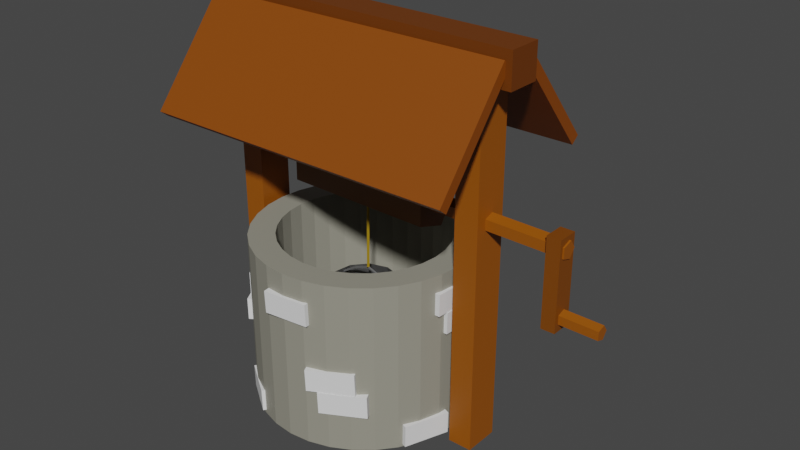 # Source: Well1.blend  (saved by Blender 3.5.10; exported with 4.5.12 LTS)
import bpy
from mathutils import Matrix  # noqa: F401  (used for matrix-valued properties, if any)

bpy.ops.wm.read_factory_settings(use_empty=True)
scene = bpy.context.scene
scene.name = 'Scene'

# ---- collections
col_collection = bpy.data.collections.new('Collection'); scene.collection.children.link(col_collection)

# ---- materials (node trees are filled in below, after node groups)
mat_x = bpy.data.materials.new('Материал')
mat_x.use_transparent_shadow = False
mat_006 = bpy.data.materials.new('Материал.006')
mat_006.use_transparent_shadow = False
mat_005 = bpy.data.materials.new('Материал.005')
mat_005.use_transparent_shadow = False
mat_008 = bpy.data.materials.new('Материал.008')
mat_008.use_transparent_shadow = False
mat_010 = bpy.data.materials.new('Материал.010')
mat_010.use_transparent_shadow = False
mat_009 = bpy.data.materials.new('Материал.009')
mat_009.use_transparent_shadow = False
mat_007 = bpy.data.materials.new('Материал.007')
mat_007.use_transparent_shadow = False
mat_013 = bpy.data.materials.new('Материал.013')
mat_013.use_transparent_shadow = False
mat_011 = bpy.data.materials.new('Материал.011')
mat_011.use_transparent_shadow = False
mat_012 = bpy.data.materials.new('Материал.012')
mat_012.use_transparent_shadow = False
mat_002 = bpy.data.materials.new('Материал.002')
mat_002.use_transparent_shadow = False
mat_001 = bpy.data.materials.new('Материал.001')
mat_001.use_transparent_shadow = False
mat_003 = bpy.data.materials.new('Материал.003')
mat_003.use_transparent_shadow = False
mat_004 = bpy.data.materials.new('Материал.004')
mat_004.use_transparent_shadow = False

# ---- material node trees
mat_x.use_nodes = True; mat_x.node_tree.nodes.clear()
_N = mat_x.node_tree.nodes; _L = mat_x.node_tree.links
n0 = _N.new('ShaderNodeBsdfPrincipled'); n0.name = 'Принципиальный BSDF'; n0.location = (10, 300)
n0.distribution = 'GGX'
n0.subsurface_method = 'RANDOM_WALK_SKIN'
n0.inputs[0].default_value = (0.3, 0.2901, 0.2355, 1.0)
n0.inputs[3].default_value = 1.45
n0.inputs[27].default_value = (0.0, 0.0, 0.0, 1.0)
n0.inputs[28].default_value = 1.0
n1 = _N.new('ShaderNodeOutputMaterial'); n1.name = 'Вывод материала'; n1.location = (300, 300)
_L.new(n0.outputs[0], n1.inputs[0])
n1.is_active_output = True
mat_006.use_nodes = True; mat_006.node_tree.nodes.clear()
_N = mat_006.node_tree.nodes; _L = mat_006.node_tree.links
n0 = _N.new('ShaderNodeBsdfPrincipled'); n0.name = 'Принципиальный BSDF'; n0.location = (10, 300)
n0.distribution = 'GGX'
n0.subsurface_method = 'RANDOM_WALK_SKIN'
n0.inputs[0].default_value = (0.3095, 0.08228, 0.0, 1.0)
n0.inputs[3].default_value = 1.45
n0.inputs[27].default_value = (0.0, 0.0, 0.0, 1.0)
n0.inputs[28].default_value = 1.0
n1 = _N.new('ShaderNodeOutputMaterial'); n1.name = 'Вывод материала'; n1.location = (300, 300)
_L.new(n0.outputs[0], n1.inputs[0])
n1.is_active_output = True
mat_005.use_nodes = True; mat_005.node_tree.nodes.clear()
_N = mat_005.node_tree.nodes; _L = mat_005.node_tree.links
n0 = _N.new('ShaderNodeBsdfPrincipled'); n0.name = 'Принципиальный BSDF'; n0.location = (10, 300)
n0.distribution = 'GGX'
n0.subsurface_method = 'RANDOM_WALK_SKIN'
n0.inputs[0].default_value = (0.3095, 0.08228, 0.0, 1.0)
n0.inputs[3].default_value = 1.45
n0.inputs[27].default_value = (0.0, 0.0, 0.0, 1.0)
n0.inputs[28].default_value = 1.0
n1 = _N.new('ShaderNodeOutputMaterial'); n1.name = 'Вывод материала'; n1.location = (300, 300)
_L.new(n0.outputs[0], n1.inputs[0])
n1.is_active_output = True
mat_008.use_nodes = True; mat_008.node_tree.nodes.clear()
_N = mat_008.node_tree.nodes; _L = mat_008.node_tree.links
n0 = _N.new('ShaderNodeOutputMaterial'); n0.name = 'Вывод материала'; n0.location = (300, 300)
n1 = _N.new('ShaderNodeBsdfPrincipled'); n1.name = 'Принципиальный BSDF'; n1.location = (10, 300)
n1.distribution = 'GGX'
n1.subsurface_method = 'RANDOM_WALK_SKIN'
n1.inputs[0].default_value = (0.3095, 0.08228, 0.0, 1.0)
n1.inputs[3].default_value = 1.45
n1.inputs[27].default_value = (0.0, 0.0, 0.0, 1.0)
n1.inputs[28].default_value = 1.0
_L.new(n1.outputs[0], n0.inputs[0])
n0.is_active_output = True
mat_010.use_nodes = True; mat_010.node_tree.nodes.clear()
_N = mat_010.node_tree.nodes; _L = mat_010.node_tree.links
n0 = _N.new('ShaderNodeBsdfPrincipled'); n0.name = 'Принципиальный BSDF'; n0.location = (10, 300)
n0.distribution = 'GGX'
n0.subsurface_method = 'RANDOM_WALK_SKIN'
n0.inputs[0].default_value = (0.3095, 0.08228, 0.0, 1.0)
n0.inputs[3].default_value = 1.45
n0.inputs[27].default_value = (0.0, 0.0, 0.0, 1.0)
n0.inputs[28].default_value = 1.0
n1 = _N.new('ShaderNodeOutputMaterial'); n1.name = 'Вывод материала'; n1.location = (300, 300)
_L.new(n0.outputs[0], n1.inputs[0])
n1.is_active_output = True
mat_009.use_nodes = True; mat_009.node_tree.nodes.clear()
_N = mat_009.node_tree.nodes; _L = mat_009.node_tree.links
n0 = _N.new('ShaderNodeOutputMaterial'); n0.name = 'Вывод материала'; n0.location = (300, 300)
n1 = _N.new('ShaderNodeBsdfPrincipled'); n1.name = 'Принципиальный BSDF'; n1.location = (10, 300)
n1.distribution = 'GGX'
n1.subsurface_method = 'RANDOM_WALK_SKIN'
n1.inputs[0].default_value = (0.2009, 0.05516, 0.0, 1.0)
n1.inputs[3].default_value = 1.45
n1.inputs[27].default_value = (0.0, 0.0, 0.0, 1.0)
n1.inputs[28].default_value = 1.0
_L.new(n1.outputs[0], n0.inputs[0])
n0.is_active_output = True
mat_007.use_nodes = True; mat_007.node_tree.nodes.clear()
_N = mat_007.node_tree.nodes; _L = mat_007.node_tree.links
n0 = _N.new('ShaderNodeOutputMaterial'); n0.name = 'Вывод материала'; n0.location = (300, 300)
n1 = _N.new('ShaderNodeBsdfPrincipled'); n1.name = 'Принципиальный BSDF'; n1.location = (10, 300)
n1.distribution = 'GGX'
n1.subsurface_method = 'RANDOM_WALK_SKIN'
n1.inputs[0].default_value = (0.1598, 0.0522, 0.0, 1.0)
n1.inputs[3].default_value = 1.45
n1.inputs[27].default_value = (0.0, 0.0, 0.0, 1.0)
n1.inputs[28].default_value = 1.0
_L.new(n1.outputs[0], n0.inputs[0])
n0.is_active_output = True
mat_013.use_nodes = True; mat_013.node_tree.nodes.clear()
_N = mat_013.node_tree.nodes; _L = mat_013.node_tree.links
n0 = _N.new('ShaderNodeOutputMaterial'); n0.name = 'Вывод материала'; n0.location = (300, 300)
n1 = _N.new('ShaderNodeBsdfPrincipled'); n1.name = 'Принципиальный BSDF'; n1.location = (10, 300)
n1.distribution = 'GGX'
n1.subsurface_method = 'RANDOM_WALK_SKIN'
n1.inputs[0].default_value = (0.2384, 0.05613, 0.0, 1.0)
n1.inputs[3].default_value = 1.45
n1.inputs[27].default_value = (0.0, 0.0, 0.0, 1.0)
n1.inputs[28].default_value = 1.0
_L.new(n1.outputs[0], n0.inputs[0])
n0.is_active_output = True
mat_011.use_nodes = True; mat_011.node_tree.nodes.clear()
_N = mat_011.node_tree.nodes; _L = mat_011.node_tree.links
n0 = _N.new('ShaderNodeBsdfPrincipled'); n0.name = 'Принципиальный BSDF'; n0.location = (10, 300)
n0.distribution = 'GGX'
n0.subsurface_method = 'RANDOM_WALK_SKIN'
n0.inputs[0].default_value = (0.2384, 0.05613, 0.0, 1.0)
n0.inputs[3].default_value = 1.45
n0.inputs[27].default_value = (0.0, 0.0, 0.0, 1.0)
n0.inputs[28].default_value = 1.0
n1 = _N.new('ShaderNodeOutputMaterial'); n1.name = 'Вывод материала'; n1.location = (300, 300)
_L.new(n0.outputs[0], n1.inputs[0])
n1.is_active_output = True
mat_012.use_nodes = True; mat_012.node_tree.nodes.clear()
_N = mat_012.node_tree.nodes; _L = mat_012.node_tree.links
n0 = _N.new('ShaderNodeBsdfPrincipled'); n0.name = 'Принципиальный BSDF'; n0.location = (10, 300)
n0.distribution = 'GGX'
n0.subsurface_method = 'RANDOM_WALK_SKIN'
n0.inputs[0].default_value = (0.1514, 0.03721, 0.0, 1.0)
n0.inputs[3].default_value = 1.45
n0.inputs[27].default_value = (0.0, 0.0, 0.0, 1.0)
n0.inputs[28].default_value = 1.0
n1 = _N.new('ShaderNodeOutputMaterial'); n1.name = 'Вывод материала'; n1.location = (300, 300)
_L.new(n0.outputs[0], n1.inputs[0])
n1.is_active_output = True
mat_002.use_nodes = True; mat_002.node_tree.nodes.clear()
_N = mat_002.node_tree.nodes; _L = mat_002.node_tree.links
n0 = _N.new('ShaderNodeBsdfPrincipled'); n0.name = 'Принципиальный BSDF'; n0.location = (10, 300)
n0.distribution = 'GGX'
n0.subsurface_method = 'RANDOM_WALK_SKIN'
n0.inputs[0].default_value = (0.3482, 0.3482, 0.3482, 1.0)
n0.inputs[1].default_value = 0.8473
n0.inputs[3].default_value = 1.45
n0.inputs[13].default_value = 0.5255
n0.inputs[27].default_value = (0.0, 0.0, 0.0, 1.0)
n0.inputs[28].default_value = 1.0
n1 = _N.new('ShaderNodeOutputMaterial'); n1.name = 'Вывод материала'; n1.location = (300, 300)
_L.new(n0.outputs[0], n1.inputs[0])
n1.is_active_output = True
mat_001.use_nodes = True; mat_001.node_tree.nodes.clear()
_N = mat_001.node_tree.nodes; _L = mat_001.node_tree.links
n0 = _N.new('ShaderNodeOutputMaterial'); n0.name = 'Вывод материала'; n0.location = (300, 300)
n1 = _N.new('ShaderNodeBsdfPrincipled'); n1.name = 'Принципиальный BSDF'; n1.location = (10, 300)
n1.distribution = 'GGX'
n1.subsurface_method = 'RANDOM_WALK_SKIN'
n1.inputs[0].default_value = (0.02637, 0.03894, 0.8, 1.0)
n1.inputs[2].default_value = 0.12
n1.inputs[3].default_value = 1.45
n1.inputs[13].default_value = 1.0
n1.inputs[27].default_value = (0.0, 0.0, 0.0, 1.0)
n1.inputs[28].default_value = 1.0
_L.new(n1.outputs[0], n0.inputs[0])
n0.is_active_output = True
mat_003.use_nodes = True; mat_003.node_tree.nodes.clear()
_N = mat_003.node_tree.nodes; _L = mat_003.node_tree.links
n0 = _N.new('ShaderNodeBsdfPrincipled'); n0.name = 'Принципиальный BSDF'; n0.location = (10, 300)
n0.distribution = 'GGX'
n0.subsurface_method = 'RANDOM_WALK_SKIN'
n0.inputs[0].default_value = (0.1187, 0.1187, 0.1187, 1.0)
n0.inputs[3].default_value = 1.45
n0.inputs[27].default_value = (0.0, 0.0, 0.0, 1.0)
n0.inputs[28].default_value = 1.0
n1 = _N.new('ShaderNodeOutputMaterial'); n1.name = 'Вывод материала'; n1.location = (300, 300)
_L.new(n0.outputs[0], n1.inputs[0])
n1.is_active_output = True
mat_004.use_nodes = True; mat_004.node_tree.nodes.clear()
_N = mat_004.node_tree.nodes; _L = mat_004.node_tree.links
n0 = _N.new('ShaderNodeBsdfPrincipled'); n0.name = 'Принципиальный BSDF'; n0.location = (10, 300)
n0.distribution = 'GGX'
n0.subsurface_method = 'RANDOM_WALK_SKIN'
n0.inputs[0].default_value = (0.3898, 0.2383, 0.0, 1.0)
n0.inputs[2].default_value = 1.0
n0.inputs[3].default_value = 1.45
n0.inputs[27].default_value = (0.0, 0.0, 0.0, 1.0)
n0.inputs[28].default_value = 1.0
n1 = _N.new('ShaderNodeOutputMaterial'); n1.name = 'Вывод материала'; n1.location = (300, 300)
_L.new(n0.outputs[0], n1.inputs[0])
n1.is_active_output = True

# ---- world
world_world = bpy.data.worlds.new('World'); scene.world = world_world
world_world.use_nodes = True; world_world.node_tree.nodes.clear()
_N = world_world.node_tree.nodes; _L = world_world.node_tree.links
n0 = _N.new('ShaderNodeOutputWorld'); n0.name = 'World Output'; n0.location = (300, 300)
n1 = _N.new('ShaderNodeBackground'); n1.name = 'Background'; n1.location = (10, 300)
n1.inputs[0].default_value = (0.05088, 0.05088, 0.05088, 1.0)
_L.new(n1.outputs[0], n0.inputs[0])
n0.is_active_output = True
world_world.color = (0.05088, 0.05088, 0.05088)
world_world.use_sun_shadow = False
world_world.sun_shadow_jitter_overblur = 0.0

# ---- meshes
me_029 = bpy.data.meshes.new('Куб.029')
me_029.from_pydata([(-1.0, -1.0, -1.0), (-1.0, -1.0, 1.0), (-1.0, 1.0, -1.0), (-1.0, 1.0, 1.0), (1.0, -1.0, -1.0), (1.0, -1.0, 1.0), (1.0, 1.0, -1.0), (1.0, 1.0, 1.0)], [], [(0, 1, 3, 2), (2, 3, 7, 6), (6, 7, 5, 4), (4, 5, 1, 0), (2, 6, 4, 0), (7, 3, 1, 5)])
_uv = me_029.uv_layers.new(name='UVКарта')
_uv.uv.foreach_set('vector', [0.375, 0.0, 0.625, 0.0, 0.625, 0.25, 0.375, 0.25, 0.375, 0.25, 0.625, 0.25, 0.625, 0.5, 0.375, 0.5, 0.375, 0.5, 0.625, 0.5, 0.625, 0.75, 0.375, 0.75, 0.375, 0.75, 0.625, 0.75, 0.625, 1.0, 0.375, 1.0, 0.125, 0.5, 0.375, 0.5, 0.375, 0.75, 0.125, 0.75, 0.625, 0.5, 0.875, 0.5, 0.875, 0.75, 0.625, 0.75])
me_029.update()
me_031 = bpy.data.meshes.new('Куб.031')
me_031.from_pydata([(-1.0, -1.0, -1.0), (-1.0, -1.0, 1.0), (-1.0, 1.0, -1.0), (-1.0, 1.0, 1.0), (1.0, -1.0, -1.0), (1.0, -1.0, 1.0), (1.0, 1.0, -1.0), (1.0, 1.0, 1.0)], [], [(0, 1, 3, 2), (2, 3, 7, 6), (6, 7, 5, 4), (4, 5, 1, 0), (2, 6, 4, 0), (7, 3, 1, 5)])
_uv = me_031.uv_layers.new(name='UVКарта')
_uv.uv.foreach_set('vector', [0.375, 0.0, 0.625, 0.0, 0.625, 0.25, 0.375, 0.25, 0.375, 0.25, 0.625, 0.25, 0.625, 0.5, 0.375, 0.5, 0.375, 0.5, 0.625, 0.5, 0.625, 0.75, 0.375, 0.75, 0.375, 0.75, 0.625, 0.75, 0.625, 1.0, 0.375, 1.0, 0.125, 0.5, 0.375, 0.5, 0.375, 0.75, 0.125, 0.75, 0.625, 0.5, 0.875, 0.5, 0.875, 0.75, 0.625, 0.75])
me_031.update()
me_039 = bpy.data.meshes.new('Куб.039')
me_039.from_pydata([(-1.0, -1.0, -1.0), (-1.0, -1.0, 1.0), (-1.0, 1.0, -1.0), (-1.0, 1.0, 1.0), (1.0, -1.0, -1.0), (1.0, -1.0, 1.0), (1.0, 1.0, -1.0), (1.0, 1.0, 1.0)], [], [(0, 1, 3, 2), (2, 3, 7, 6), (6, 7, 5, 4), (4, 5, 1, 0), (2, 6, 4, 0), (7, 3, 1, 5)])
_uv = me_039.uv_layers.new(name='UVКарта')
_uv.uv.foreach_set('vector', [0.375, 0.0, 0.625, 0.0, 0.625, 0.25, 0.375, 0.25, 0.375, 0.25, 0.625, 0.25, 0.625, 0.5, 0.375, 0.5, 0.375, 0.5, 0.625, 0.5, 0.625, 0.75, 0.375, 0.75, 0.375, 0.75, 0.625, 0.75, 0.625, 1.0, 0.375, 1.0, 0.125, 0.5, 0.375, 0.5, 0.375, 0.75, 0.125, 0.75, 0.625, 0.5, 0.875, 0.5, 0.875, 0.75, 0.625, 0.75])
me_039.update()
me_040 = bpy.data.meshes.new('Куб.040')
me_040.from_pydata([(-1.0, -1.0, -1.0), (-1.0, -1.0, 1.0), (-1.0, 1.0, -1.0), (-1.0, 1.0, 1.0), (1.0, -1.0, -1.0), (1.0, -1.0, 1.0), (1.0, 1.0, -1.0), (1.0, 1.0, 1.0)], [], [(0, 1, 3, 2), (2, 3, 7, 6), (6, 7, 5, 4), (4, 5, 1, 0), (2, 6, 4, 0), (7, 3, 1, 5)])
_uv = me_040.uv_layers.new(name='UVКарта')
_uv.uv.foreach_set('vector', [0.375, 0.0, 0.625, 0.0, 0.625, 0.25, 0.375, 0.25, 0.375, 0.25, 0.625, 0.25, 0.625, 0.5, 0.375, 0.5, 0.375, 0.5, 0.625, 0.5, 0.625, 0.75, 0.375, 0.75, 0.375, 0.75, 0.625, 0.75, 0.625, 1.0, 0.375, 1.0, 0.125, 0.5, 0.375, 0.5, 0.375, 0.75, 0.125, 0.75, 0.625, 0.5, 0.875, 0.5, 0.875, 0.75, 0.625, 0.75])
me_040.update()
me_041 = bpy.data.meshes.new('Куб.041')
me_041.from_pydata([(-1.0, -1.0, -1.0), (-1.0, -1.0, 1.0), (-1.0, 1.0, -1.0), (-1.0, 1.0, 1.0), (1.0, -1.0, -1.0), (1.0, -1.0, 1.0), (1.0, 1.0, -1.0), (1.0, 1.0, 1.0)], [], [(0, 1, 3, 2), (2, 3, 7, 6), (6, 7, 5, 4), (4, 5, 1, 0), (2, 6, 4, 0), (7, 3, 1, 5)])
_uv = me_041.uv_layers.new(name='UVКарта')
_uv.uv.foreach_set('vector', [0.375, 0.0, 0.625, 0.0, 0.625, 0.25, 0.375, 0.25, 0.375, 0.25, 0.625, 0.25, 0.625, 0.5, 0.375, 0.5, 0.375, 0.5, 0.625, 0.5, 0.625, 0.75, 0.375, 0.75, 0.375, 0.75, 0.625, 0.75, 0.625, 1.0, 0.375, 1.0, 0.125, 0.5, 0.375, 0.5, 0.375, 0.75, 0.125, 0.75, 0.625, 0.5, 0.875, 0.5, 0.875, 0.75, 0.625, 0.75])
me_041.update()
me_042 = bpy.data.meshes.new('Куб.042')
me_042.from_pydata([(-1.0, -1.0, -1.0), (-1.0, -1.0, 1.0), (-1.0, 1.0, -1.0), (-1.0, 1.0, 1.0), (1.0, -1.0, -1.0), (1.0, -1.0, 1.0), (1.0, 1.0, -1.0), (1.0, 1.0, 1.0)], [], [(0, 1, 3, 2), (2, 3, 7, 6), (6, 7, 5, 4), (4, 5, 1, 0), (2, 6, 4, 0), (7, 3, 1, 5)])
_uv = me_042.uv_layers.new(name='UVКарта')
_uv.uv.foreach_set('vector', [0.375, 0.0, 0.625, 0.0, 0.625, 0.25, 0.375, 0.25, 0.375, 0.25, 0.625, 0.25, 0.625, 0.5, 0.375, 0.5, 0.375, 0.5, 0.625, 0.5, 0.625, 0.75, 0.375, 0.75, 0.375, 0.75, 0.625, 0.75, 0.625, 1.0, 0.375, 1.0, 0.125, 0.5, 0.375, 0.5, 0.375, 0.75, 0.125, 0.75, 0.625, 0.5, 0.875, 0.5, 0.875, 0.75, 0.625, 0.75])
me_042.update()
me_043 = bpy.data.meshes.new('Куб.043')
me_043.from_pydata([(-1.0, -1.0, -1.0), (-1.0, -1.0, 1.0), (-1.0, 1.0, -1.0), (-1.0, 1.0, 1.0), (1.0, -1.0, -1.0), (1.0, -1.0, 1.0), (1.0, 1.0, -1.0), (1.0, 1.0, 1.0)], [], [(0, 1, 3, 2), (2, 3, 7, 6), (6, 7, 5, 4), (4, 5, 1, 0), (2, 6, 4, 0), (7, 3, 1, 5)])
_uv = me_043.uv_layers.new(name='UVКарта')
_uv.uv.foreach_set('vector', [0.375, 0.0, 0.625, 0.0, 0.625, 0.25, 0.375, 0.25, 0.375, 0.25, 0.625, 0.25, 0.625, 0.5, 0.375, 0.5, 0.375, 0.5, 0.625, 0.5, 0.625, 0.75, 0.375, 0.75, 0.375, 0.75, 0.625, 0.75, 0.625, 1.0, 0.375, 1.0, 0.125, 0.5, 0.375, 0.5, 0.375, 0.75, 0.125, 0.75, 0.625, 0.5, 0.875, 0.5, 0.875, 0.75, 0.625, 0.75])
me_043.update()
me_044 = bpy.data.meshes.new('Куб.044')
me_044.from_pydata([(-1.0, -1.0, -1.0), (-1.0, -1.0, 1.0), (-1.0, 1.0, -1.0), (-1.0, 1.0, 1.0), (1.0, -1.0, -1.0), (1.0, -1.0, 1.0), (1.0, 1.0, -1.0), (1.0, 1.0, 1.0)], [], [(0, 1, 3, 2), (2, 3, 7, 6), (6, 7, 5, 4), (4, 5, 1, 0), (2, 6, 4, 0), (7, 3, 1, 5)])
_uv = me_044.uv_layers.new(name='UVКарта')
_uv.uv.foreach_set('vector', [0.375, 0.0, 0.625, 0.0, 0.625, 0.25, 0.375, 0.25, 0.375, 0.25, 0.625, 0.25, 0.625, 0.5, 0.375, 0.5, 0.375, 0.5, 0.625, 0.5, 0.625, 0.75, 0.375, 0.75, 0.375, 0.75, 0.625, 0.75, 0.625, 1.0, 0.375, 1.0, 0.125, 0.5, 0.375, 0.5, 0.375, 0.75, 0.125, 0.75, 0.625, 0.5, 0.875, 0.5, 0.875, 0.75, 0.625, 0.75])
me_044.update()
me_045 = bpy.data.meshes.new('Куб.045')
me_045.from_pydata([(-1.0, -1.0, -1.0), (-1.0, -1.0, 1.0), (-1.0, 1.0, -1.0), (-1.0, 1.0, 1.0), (1.0, -1.0, -1.0), (1.0, -1.0, 1.0), (1.0, 1.0, -1.0), (1.0, 1.0, 1.0)], [], [(0, 1, 3, 2), (2, 3, 7, 6), (6, 7, 5, 4), (4, 5, 1, 0), (2, 6, 4, 0), (7, 3, 1, 5)])
_uv = me_045.uv_layers.new(name='UVКарта')
_uv.uv.foreach_set('vector', [0.375, 0.0, 0.625, 0.0, 0.625, 0.25, 0.375, 0.25, 0.375, 0.25, 0.625, 0.25, 0.625, 0.5, 0.375, 0.5, 0.375, 0.5, 0.625, 0.5, 0.625, 0.75, 0.375, 0.75, 0.375, 0.75, 0.625, 0.75, 0.625, 1.0, 0.375, 1.0, 0.125, 0.5, 0.375, 0.5, 0.375, 0.75, 0.125, 0.75, 0.625, 0.5, 0.875, 0.5, 0.875, 0.75, 0.625, 0.75])
me_045.update()
me_046 = bpy.data.meshes.new('Куб.046')
me_046.from_pydata([(-1.0, -1.0, -1.0), (-1.0, -1.0, 1.0), (-1.0, 1.0, -1.0), (-1.0, 1.0, 1.0), (1.0, -1.0, -1.0), (1.0, -1.0, 1.0), (1.0, 1.0, -1.0), (1.0, 1.0, 1.0)], [], [(0, 1, 3, 2), (2, 3, 7, 6), (6, 7, 5, 4), (4, 5, 1, 0), (2, 6, 4, 0), (7, 3, 1, 5)])
_uv = me_046.uv_layers.new(name='UVКарта')
_uv.uv.foreach_set('vector', [0.375, 0.0, 0.625, 0.0, 0.625, 0.25, 0.375, 0.25, 0.375, 0.25, 0.625, 0.25, 0.625, 0.5, 0.375, 0.5, 0.375, 0.5, 0.625, 0.5, 0.625, 0.75, 0.375, 0.75, 0.375, 0.75, 0.625, 0.75, 0.625, 1.0, 0.375, 1.0, 0.125, 0.5, 0.375, 0.5, 0.375, 0.75, 0.125, 0.75, 0.625, 0.5, 0.875, 0.5, 0.875, 0.75, 0.625, 0.75])
me_046.update()
me_047 = bpy.data.meshes.new('Куб.047')
me_047.from_pydata([(-1.0, -1.0, -1.0), (-1.0, -1.0, 1.0), (-1.0, 1.0, -1.0), (-1.0, 1.0, 1.0), (1.0, -1.0, -1.0), (1.0, -1.0, 1.0), (1.0, 1.0, -1.0), (1.0, 1.0, 1.0)], [], [(0, 1, 3, 2), (2, 3, 7, 6), (6, 7, 5, 4), (4, 5, 1, 0), (2, 6, 4, 0), (7, 3, 1, 5)])
_uv = me_047.uv_layers.new(name='UVКарта')
_uv.uv.foreach_set('vector', [0.375, 0.0, 0.625, 0.0, 0.625, 0.25, 0.375, 0.25, 0.375, 0.25, 0.625, 0.25, 0.625, 0.5, 0.375, 0.5, 0.375, 0.5, 0.625, 0.5, 0.625, 0.75, 0.375, 0.75, 0.375, 0.75, 0.625, 0.75, 0.625, 1.0, 0.375, 1.0, 0.125, 0.5, 0.375, 0.5, 0.375, 0.75, 0.125, 0.75, 0.625, 0.5, 0.875, 0.5, 0.875, 0.75, 0.625, 0.75])
me_047.update()
me_048 = bpy.data.meshes.new('Куб.048')
me_048.from_pydata([(-1.0, -1.0, -1.0), (-1.0, -1.0, 1.0), (-1.0, 1.0, -1.0), (-1.0, 1.0, 1.0), (1.0, -1.0, -1.0), (1.0, -1.0, 1.0), (1.0, 1.0, -1.0), (1.0, 1.0, 1.0)], [], [(0, 1, 3, 2), (2, 3, 7, 6), (6, 7, 5, 4), (4, 5, 1, 0), (2, 6, 4, 0), (7, 3, 1, 5)])
_uv = me_048.uv_layers.new(name='UVКарта')
_uv.uv.foreach_set('vector', [0.375, 0.0, 0.625, 0.0, 0.625, 0.25, 0.375, 0.25, 0.375, 0.25, 0.625, 0.25, 0.625, 0.5, 0.375, 0.5, 0.375, 0.5, 0.625, 0.5, 0.625, 0.75, 0.375, 0.75, 0.375, 0.75, 0.625, 0.75, 0.625, 1.0, 0.375, 1.0, 0.125, 0.5, 0.375, 0.5, 0.375, 0.75, 0.125, 0.75, 0.625, 0.5, 0.875, 0.5, 0.875, 0.75, 0.625, 0.75])
me_048.update()
me_049 = bpy.data.meshes.new('Куб.049')
me_049.from_pydata([(-1.0, -1.0, -1.0), (-1.0, -1.0, 1.0), (-1.0, 1.0, -1.0), (-1.0, 1.0, 1.0), (1.0, -1.0, -1.0), (1.0, -1.0, 1.0), (1.0, 1.0, -1.0), (1.0, 1.0, 1.0)], [], [(0, 1, 3, 2), (2, 3, 7, 6), (6, 7, 5, 4), (4, 5, 1, 0), (2, 6, 4, 0), (7, 3, 1, 5)])
_uv = me_049.uv_layers.new(name='UVКарта')
_uv.uv.foreach_set('vector', [0.375, 0.0, 0.625, 0.0, 0.625, 0.25, 0.375, 0.25, 0.375, 0.25, 0.625, 0.25, 0.625, 0.5, 0.375, 0.5, 0.375, 0.5, 0.625, 0.5, 0.625, 0.75, 0.375, 0.75, 0.375, 0.75, 0.625, 0.75, 0.625, 1.0, 0.375, 1.0, 0.125, 0.5, 0.375, 0.5, 0.375, 0.75, 0.125, 0.75, 0.625, 0.5, 0.875, 0.5, 0.875, 0.75, 0.625, 0.75])
me_049.update()
me_050 = bpy.data.meshes.new('Куб.050')
me_050.from_pydata([(-1.0, -1.0, -1.0), (-1.0, -1.0, 1.0), (-1.0, 1.0, -1.0), (-1.0, 1.0, 1.0), (1.0, -1.0, -1.0), (1.0, -1.0, 1.0), (1.0, 1.0, -1.0), (1.0, 1.0, 1.0)], [], [(0, 1, 3, 2), (2, 3, 7, 6), (6, 7, 5, 4), (4, 5, 1, 0), (2, 6, 4, 0), (7, 3, 1, 5)])
_uv = me_050.uv_layers.new(name='UVКарта')
_uv.uv.foreach_set('vector', [0.375, 0.0, 0.625, 0.0, 0.625, 0.25, 0.375, 0.25, 0.375, 0.25, 0.625, 0.25, 0.625, 0.5, 0.375, 0.5, 0.375, 0.5, 0.625, 0.5, 0.625, 0.75, 0.375, 0.75, 0.375, 0.75, 0.625, 0.75, 0.625, 1.0, 0.375, 1.0, 0.125, 0.5, 0.375, 0.5, 0.375, 0.75, 0.125, 0.75, 0.625, 0.5, 0.875, 0.5, 0.875, 0.75, 0.625, 0.75])
me_050.update()
me_051 = bpy.data.meshes.new('Куб.051')
me_051.from_pydata([(-1.0, -1.0, -1.0), (-1.0, -1.0, 1.0), (-1.0, 1.0, -1.0), (-1.0, 1.0, 1.0), (1.0, -1.0, -1.0), (1.0, -1.0, 1.0), (1.0, 1.0, -1.0), (1.0, 1.0, 1.0)], [], [(0, 1, 3, 2), (2, 3, 7, 6), (6, 7, 5, 4), (4, 5, 1, 0), (2, 6, 4, 0), (7, 3, 1, 5)])
_uv = me_051.uv_layers.new(name='UVКарта')
_uv.uv.foreach_set('vector', [0.375, 0.0, 0.625, 0.0, 0.625, 0.25, 0.375, 0.25, 0.375, 0.25, 0.625, 0.25, 0.625, 0.5, 0.375, 0.5, 0.375, 0.5, 0.625, 0.5, 0.625, 0.75, 0.375, 0.75, 0.375, 0.75, 0.625, 0.75, 0.625, 1.0, 0.375, 1.0, 0.125, 0.5, 0.375, 0.5, 0.375, 0.75, 0.125, 0.75, 0.625, 0.5, 0.875, 0.5, 0.875, 0.75, 0.625, 0.75])
me_051.update()
me_052 = bpy.data.meshes.new('Куб.052')
me_052.from_pydata([(-1.0, -1.0, -1.0), (-1.0, -1.0, 1.0), (-1.0, 1.0, -1.0), (-1.0, 1.0, 1.0), (1.0, -1.0, -1.0), (1.0, -1.0, 1.0), (1.0, 1.0, -1.0), (1.0, 1.0, 1.0)], [], [(0, 1, 3, 2), (2, 3, 7, 6), (6, 7, 5, 4), (4, 5, 1, 0), (2, 6, 4, 0), (7, 3, 1, 5)])
_uv = me_052.uv_layers.new(name='UVКарта')
_uv.uv.foreach_set('vector', [0.375, 0.0, 0.625, 0.0, 0.625, 0.25, 0.375, 0.25, 0.375, 0.25, 0.625, 0.25, 0.625, 0.5, 0.375, 0.5, 0.375, 0.5, 0.625, 0.5, 0.625, 0.75, 0.375, 0.75, 0.375, 0.75, 0.625, 0.75, 0.625, 1.0, 0.375, 1.0, 0.125, 0.5, 0.375, 0.5, 0.375, 0.75, 0.125, 0.75, 0.625, 0.5, 0.875, 0.5, 0.875, 0.75, 0.625, 0.75])
me_052.update()
me_001 = bpy.data.meshes.new('Цилиндр.001')
me_001.from_pydata([(0.0, 1.0, -1.0), (0.0, 0.7636, 1.0), (0.1951, 0.9808, -1.0), (0.149, 0.749, 1.0), (0.3827, 0.9239, -1.0), (0.2922, 0.7055, 1.0), (0.5556, 0.8315, -1.0), (0.4243, 0.6349, 1.0), (0.7071, 0.7071, -1.0), (0.54, 0.54, 1.0), (0.8315, 0.5556, -1.0), (0.6349, 0.4243, 1.0), (0.9239, 0.3827, -1.0), (0.7055, 0.2922, 1.0), (0.9808, 0.1951, -1.0), (0.749, 0.149, 1.0), (1.0, 0.0, -1.0), (0.7636, 0.0, 1.0), (0.9808, -0.1951, -1.0), (0.749, -0.149, 1.0), (0.9239, -0.3827, -1.0), (0.7055, -0.2922, 1.0), (0.8315, -0.5556, -1.0), (0.6349, -0.4243, 1.0), (0.7071, -0.7071, -1.0), (0.54, -0.54, 1.0), (0.5556, -0.8315, -1.0), (0.4243, -0.6349, 1.0), (0.3827, -0.9239, -1.0), (0.2922, -0.7055, 1.0), (0.1951, -0.9808, -1.0), (0.149, -0.749, 1.0), (0.0, -1.0, -1.0), (0.0, -0.7636, 1.0), (-0.1951, -0.9808, -1.0), (-0.149, -0.749, 1.0), (-0.3827, -0.9239, -1.0), (-0.2922, -0.7055, 1.0), (-0.5556, -0.8315, -1.0), (-0.4243, -0.6349, 1.0), (-0.7071, -0.7071, -1.0), (-0.54, -0.54, 1.0), (-0.8315, -0.5556, -1.0), (-0.6349, -0.4243, 1.0), (-0.9239, -0.3827, -1.0), (-0.7055, -0.2922, 1.0), (-0.9808, -0.1951, -1.0), (-0.749, -0.149, 1.0), (-1.0, 0.0, -1.0), (-0.7636, 0.0, 1.0), (-0.9808, 0.1951, -1.0), (-0.749, 0.149, 1.0), (-0.9239, 0.3827, -1.0), (-0.7055, 0.2922, 1.0), (-0.8315, 0.5556, -1.0), (-0.6349, 0.4243, 1.0), (-0.7071, 0.7071, -1.0), (-0.54, 0.54, 1.0), (-0.5556, 0.8315, -1.0), (-0.4243, 0.6349, 1.0), (-0.3827, 0.9239, -1.0), (-0.2922, 0.7055, 1.0), (-0.1951, 0.9808, -1.0), (-0.149, 0.749, 1.0), (0.1951, 0.9808, 1.0), (0.0, 1.0, 1.0), (0.3827, 0.9239, 1.0), (0.5556, 0.8315, 1.0), (0.7071, 0.7071, 1.0), (0.8315, 0.5556, 1.0), (0.9239, 0.3827, 1.0), (0.9808, 0.1951, 1.0), (1.0, 0.0, 1.0), (0.9808, -0.1951, 1.0), (0.9239, -0.3827, 1.0), (0.8315, -0.5556, 1.0), (0.7071, -0.7071, 1.0), (0.5556, -0.8315, 1.0), (0.3827, -0.9239, 1.0), (0.1951, -0.9808, 1.0), (0.0, -1.0, 1.0), (-0.1951, -0.9808, 1.0), (-0.3827, -0.9239, 1.0), (-0.5556, -0.8315, 1.0), (-0.7071, -0.7071, 1.0), (-0.8315, -0.5556, 1.0), (-0.9239, -0.3827, 1.0), (-0.9808, -0.1951, 1.0), (-1.0, 0.0, 1.0), (-0.9808, 0.1951, 1.0), (-0.9239, 0.3827, 1.0), (-0.8315, 0.5556, 1.0), (-0.7071, 0.7071, 1.0), (-0.5556, 0.8315, 1.0), (-0.3827, 0.9239, 1.0), (-0.1951, 0.9808, 1.0), (0.149, 0.749, -0.6697), (5.864e-08, 0.7636, -0.6697), (0.2922, 0.7055, -0.6697), (0.4243, 0.6349, -0.6697), (0.54, 0.54, -0.6697), (0.6349, 0.4243, -0.6697), (0.7055, 0.2922, -0.6697), (0.749, 0.149, -0.6697), (0.7636, 0.0, -0.6697), (0.749, -0.149, -0.6697), (0.7055, -0.2922, -0.6697), (0.6349, -0.4243, -0.6697), (0.54, -0.54, -0.6697), (0.4243, -0.6349, -0.6697), (0.2922, -0.7055, -0.6697), (0.149, -0.749, -0.6697), (5.864e-08, -0.7636, -0.6697), (-0.149, -0.749, -0.6697), (-0.2922, -0.7055, -0.6697), (-0.4243, -0.6349, -0.6697), (-0.54, -0.54, -0.6697), (-0.6349, -0.4243, -0.6697), (-0.7055, -0.2922, -0.6697), (-0.749, -0.149, -0.6697), (-0.7636, 0.0, -0.6697), (-0.749, 0.149, -0.6697), (-0.7055, 0.2922, -0.6697), (-0.6349, 0.4243, -0.6697), (-0.54, 0.54, -0.6697), (-0.4243, 0.6349, -0.6697), (-0.2922, 0.7055, -0.6697), (-0.149, 0.749, -0.6697)], [], [(0, 65, 64, 2), (2, 64, 66, 4), (4, 66, 67, 6), (6, 67, 68, 8), (8, 68, 69, 10), (10, 69, 70, 12), (12, 70, 71, 14), (14, 71, 72, 16), (16, 72, 73, 18), (18, 73, 74, 20), (20, 74, 75, 22), (22, 75, 76, 24), (24, 76, 77, 26), (26, 77, 78, 28), (28, 78, 79, 30), (30, 79, 80, 32), (32, 80, 81, 34), (34, 81, 82, 36), (36, 82, 83, 38), (38, 83, 84, 40), (40, 84, 85, 42), (42, 85, 86, 44), (44, 86, 87, 46), (46, 87, 88, 48), (48, 88, 89, 50), (50, 89, 90, 52), (52, 90, 91, 54), (54, 91, 92, 56), (56, 92, 93, 58), (58, 93, 94, 60), (55, 53, 122, 123), (60, 94, 95, 62), (62, 95, 65, 0), (0, 2, 4, 6, 8, 10, 12, 14, 16, 18, 20, 22, 24, 26, 28, 30, 32, 34, 36, 38, 40, 42, 44, 46, 48, 50, 52, 54, 56, 58, 60, 62), (1, 3, 64, 65), (3, 5, 66, 64), (5, 7, 67, 66), (7, 9, 68, 67), (9, 11, 69, 68), (11, 13, 70, 69), (13, 15, 71, 70), (15, 17, 72, 71), (17, 19, 73, 72), (19, 21, 74, 73), (21, 23, 75, 74), (23, 25, 76, 75), (25, 27, 77, 76), (27, 29, 78, 77), (29, 31, 79, 78), (31, 33, 80, 79), (33, 35, 81, 80), (35, 37, 82, 81), (37, 39, 83, 82), (39, 41, 84, 83), (41, 43, 85, 84), (43, 45, 86, 85), (45, 47, 87, 86), (47, 49, 88, 87), (49, 51, 89, 88), (51, 53, 90, 89), (53, 55, 91, 90), (55, 57, 92, 91), (57, 59, 93, 92), (59, 61, 94, 93), (61, 63, 95, 94), (63, 1, 65, 95), (96, 97, 127, 126, 125, 124, 123, 122, 121, 120, 119, 118, 117, 116, 115, 114, 113, 112, 111, 110, 109, 108, 107, 106, 105, 104, 103, 102, 101, 100, 99, 98), (29, 27, 109, 110), (3, 1, 97, 96), (57, 55, 123, 124), (31, 29, 110, 111), (5, 3, 96, 98), (59, 57, 124, 125), (33, 31, 111, 112), (7, 5, 98, 99), (61, 59, 125, 126), (35, 33, 112, 113), (9, 7, 99, 100), (63, 61, 126, 127), (37, 35, 113, 114), (11, 9, 100, 101), (1, 63, 127, 97), (39, 37, 114, 115), (13, 11, 101, 102), (41, 39, 115, 116), (15, 13, 102, 103), (43, 41, 116, 117), (17, 15, 103, 104), (45, 43, 117, 118), (19, 17, 104, 105), (47, 45, 118, 119), (21, 19, 105, 106), (49, 47, 119, 120), (23, 21, 106, 107), (51, 49, 120, 121), (25, 23, 107, 108), (53, 51, 121, 122), (27, 25, 108, 109)])
_uv = me_001.uv_layers.new(name='UVКарта')
_uv.uv.foreach_set('vector', [1.0, 0.5, 1.0, 1.0, 0.9688, 1.0, 0.9688, 0.5, 0.9688, 0.5, 0.9688, 1.0, 0.9375, 1.0, 0.9375, 0.5, 0.9375, 0.5, 0.9375, 1.0, 0.9062, 1.0, 0.9062, 0.5, 0.9062, 0.5, 0.9062, 1.0, 0.875, 1.0, 0.875, 0.5, 0.875, 0.5, 0.875, 1.0, 0.8438, 1.0, 0.8438, 0.5, 0.8438, 0.5, 0.8438, 1.0, 0.8125, 1.0, 0.8125, 0.5, 0.8125, 0.5, 0.8125, 1.0, 0.7812, 1.0, 0.7812, 0.5, 0.7812, 0.5, 0.7812, 1.0, 0.75, 1.0, 0.75, 0.5, 0.75, 0.5, 0.75, 1.0, 0.7188, 1.0, 0.7188, 0.5, 0.7188, 0.5, 0.7188, 1.0, 0.6875, 1.0, 0.6875, 0.5, 0.6875, 0.5, 0.6875, 1.0, 0.6562, 1.0, 0.6562, 0.5, 0.6562, 0.5, 0.6562, 1.0, 0.625, 1.0, 0.625, 0.5, 0.625, 0.5, 0.625, 1.0, 0.5938, 1.0, 0.5938, 0.5, 0.5938, 0.5, 0.5938, 1.0, 0.5625, 1.0, 0.5625, 0.5, 0.5625, 0.5, 0.5625, 1.0, 0.5312, 1.0, 0.5312, 0.5, 0.5312, 0.5, 0.5312, 1.0, 0.5, 1.0, 0.5, 0.5, 0.5, 0.5, 0.5, 1.0, 0.4688, 1.0, 0.4688, 0.5, 0.4688, 0.5, 0.4688, 1.0, 0.4375, 1.0, 0.4375, 0.5, 0.4375, 0.5, 0.4375, 1.0, 0.4062, 1.0, 0.4062, 0.5, 0.4062, 0.5, 0.4062, 1.0, 0.375, 1.0, 0.375, 0.5, 0.375, 0.5, 0.375, 1.0, 0.3438, 1.0, 0.3438, 0.5, 0.3438, 0.5, 0.3438, 1.0, 0.3125, 1.0, 0.3125, 0.5, 0.3125, 0.5, 0.3125, 1.0, 0.2812, 1.0, 0.2812, 0.5, 0.2812, 0.5, 0.2812, 1.0, 0.25, 1.0, 0.25, 0.5, 0.25, 0.5, 0.25, 1.0, 0.2188, 1.0, 0.2188, 0.5, 0.2188, 0.5, 0.2188, 1.0, 0.1875, 1.0, 0.1875, 0.5, 0.1875, 0.5, 0.1875, 1.0, 0.1562, 1.0, 0.1562, 0.5, 0.1562, 0.5, 0.1562, 1.0, 0.125, 1.0, 0.125, 0.5, 0.125, 0.5, 0.125, 1.0, 0.09375, 1.0, 0.09375, 0.5, 0.09375, 0.5, 0.09375, 1.0, 0.0625, 1.0, 0.0625, 0.5, 0.09761, 0.3518, 0.08068, 0.3201, 0.08068, 0.3201, 0.09761, 0.3518, 0.0625, 0.5, 0.0625, 1.0, 0.03125, 1.0, 0.03125, 0.5, 0.03125, 0.5, 0.03125, 1.0, 0.0, 1.0, 0.0, 0.5, 0.75, 0.49, 0.7968, 0.4854, 0.8418, 0.4717, 0.8833, 0.4496, 0.9197, 0.4197, 0.9496, 0.3833, 0.9717, 0.3418, 0.9854, 0.2968, 0.99, 0.25, 0.9854, 0.2032, 0.9717, 0.1582, 0.9496, 0.1167, 0.9197, 0.08029, 0.8833, 0.05045, 0.8418, 0.02827, 0.7968, 0.01461, 0.75, 0.01, 0.7032, 0.01461, 0.6582, 0.02827, 0.6167, 0.05045, 0.5803, 0.08029, 0.5504, 0.1167, 0.5283, 0.1582, 0.5146, 0.2032, 0.51, 0.25, 0.5146, 0.2968, 0.5283, 0.3418, 0.5504, 0.3833, 0.5803, 0.4197, 0.6167, 0.4496, 0.6582, 0.4717, 0.7032, 0.4854, 0.25, 0.4333, 0.2858, 0.4298, 0.2968, 0.4854, 0.25, 0.49, 0.2858, 0.4298, 0.3201, 0.4193, 0.3418, 0.4717, 0.2968, 0.4854, 0.3201, 0.4193, 0.3518, 0.4024, 0.3833, 0.4496, 0.3418, 0.4717, 0.3518, 0.4024, 0.3796, 0.3796, 0.4197, 0.4197, 0.3833, 0.4496, 0.3796, 0.3796, 0.4024, 0.3518, 0.4496, 0.3833, 0.4197, 0.4197, 0.4024, 0.3518, 0.4193, 0.3201, 0.4717, 0.3418, 0.4496, 0.3833, 0.4193, 0.3201, 0.4298, 0.2858, 0.4854, 0.2968, 0.4717, 0.3418, 0.4298, 0.2858, 0.4333, 0.25, 0.49, 0.25, 0.4854, 0.2968, 0.4333, 0.25, 0.4298, 0.2142, 0.4854, 0.2032, 0.49, 0.25, 0.4298, 0.2142, 0.4193, 0.1799, 0.4717, 0.1582, 0.4854, 0.2032, 0.4193, 0.1799, 0.4024, 0.1482, 0.4496, 0.1167, 0.4717, 0.1582, 0.4024, 0.1482, 0.3796, 0.1204, 0.4197, 0.08029, 0.4496, 0.1167, 0.3796, 0.1204, 0.3518, 0.09761, 0.3833, 0.05045, 0.4197, 0.08029, 0.3518, 0.09761, 0.3201, 0.08068, 0.3418, 0.02827, 0.3833, 0.05045, 0.3201, 0.08068, 0.2858, 0.07025, 0.2968, 0.01461, 0.3418, 0.02827, 0.2858, 0.07025, 0.25, 0.06673, 0.25, 0.01, 0.2968, 0.01461, 0.25, 0.06673, 0.2142, 0.07025, 0.2032, 0.01461, 0.25, 0.01, 0.2142, 0.07025, 0.1799, 0.08068, 0.1582, 0.02827, 0.2032, 0.01461, 0.1799, 0.08068, 0.1482, 0.09761, 0.1167, 0.05045, 0.1582, 0.02827, 0.1482, 0.09761, 0.1204, 0.1204, 0.08029, 0.08029, 0.1167, 0.05045, 0.1204, 0.1204, 0.09761, 0.1482, 0.05045, 0.1167, 0.08029, 0.08029, 0.09761, 0.1482, 0.08068, 0.1799, 0.02827, 0.1582, 0.05045, 0.1167, 0.08068, 0.1799, 0.07025, 0.2142, 0.01461, 0.2032, 0.02827, 0.1582, 0.07025, 0.2142, 0.06673, 0.25, 0.01, 0.25, 0.01461, 0.2032, 0.06673, 0.25, 0.07025, 0.2858, 0.01461, 0.2968, 0.01, 0.25, 0.07025, 0.2858, 0.08068, 0.3201, 0.02827, 0.3418, 0.01461, 0.2968, 0.08068, 0.3201, 0.09761, 0.3518, 0.05045, 0.3833, 0.02827, 0.3418, 0.09761, 0.3518, 0.1204, 0.3796, 0.08029, 0.4197, 0.05045, 0.3833, 0.1204, 0.3796, 0.1482, 0.4024, 0.1167, 0.4496, 0.08029, 0.4197, 0.1482, 0.4024, 0.1799, 0.4193, 0.1582, 0.4717, 0.1167, 0.4496, 0.1799, 0.4193, 0.2142, 0.4298, 0.2032, 0.4854, 0.1582, 0.4717, 0.2142, 0.4298, 0.25, 0.4333, 0.25, 0.49, 0.2032, 0.4854, 0.2858, 0.4298, 0.25, 0.4333, 0.2142, 0.4298, 0.1799, 0.4193, 0.1482, 0.4024, 0.1204, 0.3796, 0.09761, 0.3518, 0.08068, 0.3201, 0.07025, 0.2858, 0.06673, 0.25, 0.07025, 0.2142, 0.08068, 0.1799, 0.09761, 0.1482, 0.1204, 0.1204, 0.1482, 0.09761, 0.1799, 0.08068, 0.2142, 0.07025, 0.25, 0.06673, 0.2858, 0.07025, 0.3201, 0.08068, 0.3518, 0.09761, 0.3796, 0.1204, 0.4024, 0.1482, 0.4193, 0.1799, 0.4298, 0.2142, 0.4333, 0.25, 0.4298, 0.2858, 0.4193, 0.3201, 0.4024, 0.3518, 0.3796, 0.3796, 0.3518, 0.4024, 0.3201, 0.4193, 0.3201, 0.08068, 0.3518, 0.09761, 0.3518, 0.09761, 0.3201, 0.08068, 0.2858, 0.4298, 0.25, 0.4333, 0.25, 0.4333, 0.2858, 0.4298, 0.1204, 0.3796, 0.09761, 0.3518, 0.09761, 0.3518, 0.1204, 0.3796, 0.2858, 0.07025, 0.3201, 0.08068, 0.3201, 0.08068, 0.2858, 0.07025, 0.3201, 0.4193, 0.2858, 0.4298, 0.2858, 0.4298, 0.3201, 0.4193, 0.1482, 0.4024, 0.1204, 0.3796, 0.1204, 0.3796, 0.1482, 0.4024, 0.25, 0.06673, 0.2858, 0.07025, 0.2858, 0.07025, 0.25, 0.06673, 0.3518, 0.4024, 0.3201, 0.4193, 0.3201, 0.4193, 0.3518, 0.4024, 0.1799, 0.4193, 0.1482, 0.4024, 0.1482, 0.4024, 0.1799, 0.4193, 0.2142, 0.07025, 0.25, 0.06673, 0.25, 0.06673, 0.2142, 0.07025, 0.3796, 0.3796, 0.3518, 0.4024, 0.3518, 0.4024, 0.3796, 0.3796, 0.2142, 0.4298, 0.1799, 0.4193, 0.1799, 0.4193, 0.2142, 0.4298, 0.1799, 0.08068, 0.2142, 0.07025, 0.2142, 0.07025, 0.1799, 0.08068, 0.4024, 0.3518, 0.3796, 0.3796, 0.3796, 0.3796, 0.4024, 0.3518, 0.25, 0.4333, 0.2142, 0.4298, 0.2142, 0.4298, 0.25, 0.4333, 0.1482, 0.09761, 0.1799, 0.08068, 0.1799, 0.08068, 0.1482, 0.09761, 0.4193, 0.3201, 0.4024, 0.3518, 0.4024, 0.3518, 0.4193, 0.3201, 0.1204, 0.1204, 0.1482, 0.09761, 0.1482, 0.09761, 0.1204, 0.1204, 0.4298, 0.2858, 0.4193, 0.3201, 0.4193, 0.3201, 0.4298, 0.2858, 0.09761, 0.1482, 0.1204, 0.1204, 0.1204, 0.1204, 0.09761, 0.1482, 0.4333, 0.25, 0.4298, 0.2858, 0.4298, 0.2858, 0.4333, 0.25, 0.08068, 0.1799, 0.09761, 0.1482, 0.09761, 0.1482, 0.08068, 0.1799, 0.4298, 0.2142, 0.4333, 0.25, 0.4333, 0.25, 0.4298, 0.2142, 0.07025, 0.2142, 0.08068, 0.1799, 0.08068, 0.1799, 0.07025, 0.2142, 0.4193, 0.1799, 0.4298, 0.2142, 0.4298, 0.2142, 0.4193, 0.1799, 0.06673, 0.25, 0.07025, 0.2142, 0.07025, 0.2142, 0.06673, 0.25, 0.4024, 0.1482, 0.4193, 0.1799, 0.4193, 0.1799, 0.4024, 0.1482, 0.07025, 0.2858, 0.06673, 0.25, 0.06673, 0.25, 0.07025, 0.2858, 0.3796, 0.1204, 0.4024, 0.1482, 0.4024, 0.1482, 0.3796, 0.1204, 0.08068, 0.3201, 0.07025, 0.2858, 0.07025, 0.2858, 0.08068, 0.3201, 0.3518, 0.09761, 0.3796, 0.1204, 0.3796, 0.1204, 0.3518, 0.09761])
me_001.materials.append(mat_x)
me_001.update()
me_054 = bpy.data.meshes.new('Куб.054')
me_054.from_pydata([(-1.0, -1.0, -1.0), (-1.0, -1.0, 1.0), (-1.0, 1.0, -1.0), (-1.0, 1.0, 1.0), (1.0, -1.0, -1.0), (1.0, -1.0, 1.0), (1.0, 1.0, -1.0), (1.0, 1.0, 1.0)], [], [(0, 1, 3, 2), (2, 3, 7, 6), (6, 7, 5, 4), (4, 5, 1, 0), (2, 6, 4, 0), (7, 3, 1, 5)])
_uv = me_054.uv_layers.new(name='UVКарта')
_uv.uv.foreach_set('vector', [0.375, 0.0, 0.625, 0.0, 0.625, 0.25, 0.375, 0.25, 0.375, 0.25, 0.625, 0.25, 0.625, 0.5, 0.375, 0.5, 0.375, 0.5, 0.625, 0.5, 0.625, 0.75, 0.375, 0.75, 0.375, 0.75, 0.625, 0.75, 0.625, 1.0, 0.375, 1.0, 0.125, 0.5, 0.375, 0.5, 0.375, 0.75, 0.125, 0.75, 0.625, 0.5, 0.875, 0.5, 0.875, 0.75, 0.625, 0.75])
me_054.materials.append(mat_006)
me_054.update()
me_055 = bpy.data.meshes.new('Куб.055')
me_055.from_pydata([(-1.0, -1.0, -1.0), (-1.0, -1.0, 1.0), (-1.0, 1.0, -1.0), (-1.0, 1.0, 1.0), (1.0, -1.0, -1.0), (1.0, -1.0, 1.0), (1.0, 1.0, -1.0), (1.0, 1.0, 1.0)], [], [(0, 1, 3, 2), (2, 3, 7, 6), (6, 7, 5, 4), (4, 5, 1, 0), (2, 6, 4, 0), (7, 3, 1, 5)])
_uv = me_055.uv_layers.new(name='UVКарта')
_uv.uv.foreach_set('vector', [0.375, 0.0, 0.625, 0.0, 0.625, 0.25, 0.375, 0.25, 0.375, 0.25, 0.625, 0.25, 0.625, 0.5, 0.375, 0.5, 0.375, 0.5, 0.625, 0.5, 0.625, 0.75, 0.375, 0.75, 0.375, 0.75, 0.625, 0.75, 0.625, 1.0, 0.375, 1.0, 0.125, 0.5, 0.375, 0.5, 0.375, 0.75, 0.125, 0.75, 0.625, 0.5, 0.875, 0.5, 0.875, 0.75, 0.625, 0.75])
me_055.materials.append(mat_005)
me_055.update()
me_002 = bpy.data.meshes.new('Цилиндр.002')
me_002.from_pydata([(0.0, 1.0, -1.0), (0.0, 1.0, 1.0), (0.9511, 0.309, -1.0), (0.9511, 0.309, 1.0), (0.5878, -0.809, -1.0), (0.5878, -0.809, 1.0), (-0.5878, -0.809, -1.0), (-0.5878, -0.809, 1.0), (-0.9511, 0.309, -1.0), (-0.9511, 0.309, 1.0)], [], [(0, 1, 3, 2), (2, 3, 5, 4), (4, 5, 7, 6), (3, 1, 9, 7, 5), (6, 7, 9, 8), (8, 9, 1, 0), (0, 2, 4, 6, 8)])
_uv = me_002.uv_layers.new(name='UVКарта')
_uv.uv.foreach_set('vector', [1.0, 0.5, 1.0, 1.0, 0.8, 1.0, 0.8, 0.5, 0.8, 0.5, 0.8, 1.0, 0.6, 1.0, 0.6, 0.5, 0.6, 0.5, 0.6, 1.0, 0.4, 1.0, 0.4, 0.5, 0.4783, 0.3242, 0.25, 0.49, 0.02175, 0.3242, 0.1089, 0.05584, 0.3911, 0.05584, 0.4, 0.5, 0.4, 1.0, 0.2, 1.0, 0.2, 0.5, 0.2, 0.5, 0.2, 1.0, 2.98e-08, 1.0, 2.98e-08, 0.5, 0.75, 0.49, 0.9783, 0.3242, 0.8911, 0.05584, 0.6089, 0.05584, 0.5217, 0.3242])
me_002.materials.append(mat_008)
me_002.update()
me_003 = bpy.data.meshes.new('Цилиндр.003')
me_003.from_pydata([(0.0, 1.0, -1.0), (0.0, 1.0, 1.0), (0.9511, 0.309, -1.0), (0.9511, 0.309, 1.0), (0.5878, -0.809, -1.0), (0.5878, -0.809, 1.0), (-0.5878, -0.809, -1.0), (-0.5878, -0.809, 1.0), (-0.9511, 0.309, -1.0), (-0.9511, 0.309, 1.0)], [], [(0, 1, 3, 2), (2, 3, 5, 4), (4, 5, 7, 6), (3, 1, 9, 7, 5), (6, 7, 9, 8), (8, 9, 1, 0), (0, 2, 4, 6, 8)])
_uv = me_003.uv_layers.new(name='UVКарта')
_uv.uv.foreach_set('vector', [1.0, 0.5, 1.0, 1.0, 0.8, 1.0, 0.8, 0.5, 0.8, 0.5, 0.8, 1.0, 0.6, 1.0, 0.6, 0.5, 0.6, 0.5, 0.6, 1.0, 0.4, 1.0, 0.4, 0.5, 0.4783, 0.3242, 0.25, 0.49, 0.02175, 0.3242, 0.1089, 0.05584, 0.3911, 0.05584, 0.4, 0.5, 0.4, 1.0, 0.2, 1.0, 0.2, 0.5, 0.2, 0.5, 0.2, 1.0, 2.98e-08, 1.0, 2.98e-08, 0.5, 0.75, 0.49, 0.9783, 0.3242, 0.8911, 0.05584, 0.6089, 0.05584, 0.5217, 0.3242])
me_003.materials.append(mat_010)
me_003.update()
me_056 = bpy.data.meshes.new('Куб.056')
me_056.from_pydata([(-1.0, -1.0, -1.0), (-1.0, -1.0, 1.0), (-1.0, 1.0, -1.0), (-1.0, 1.0, 1.0), (1.0, -1.0, -1.0), (1.0, -1.0, 1.0), (1.0, 1.0, -1.0), (1.0, 1.0, 1.0)], [], [(0, 1, 3, 2), (2, 3, 7, 6), (6, 7, 5, 4), (4, 5, 1, 0), (2, 6, 4, 0), (7, 3, 1, 5)])
_uv = me_056.uv_layers.new(name='UVКарта')
_uv.uv.foreach_set('vector', [0.375, 0.0, 0.625, 0.0, 0.625, 0.25, 0.375, 0.25, 0.375, 0.25, 0.625, 0.25, 0.625, 0.5, 0.375, 0.5, 0.375, 0.5, 0.625, 0.5, 0.625, 0.75, 0.375, 0.75, 0.375, 0.75, 0.625, 0.75, 0.625, 1.0, 0.375, 1.0, 0.125, 0.5, 0.375, 0.5, 0.375, 0.75, 0.125, 0.75, 0.625, 0.5, 0.875, 0.5, 0.875, 0.75, 0.625, 0.75])
me_056.materials.append(mat_009)
me_056.update()
me_004 = bpy.data.meshes.new('Цилиндр.004')
me_004.from_pydata([(0.0, 1.0, -1.0), (0.0, 1.0, 1.0), (0.9511, 0.309, -1.0), (0.9511, 0.309, 1.0), (0.5878, -0.809, -1.0), (0.5878, -0.809, 1.0), (-0.5878, -0.809, -1.0), (-0.5878, -0.809, 1.0), (-0.9511, 0.309, -1.0), (-0.9511, 0.309, 1.0)], [], [(0, 1, 3, 2), (2, 3, 5, 4), (4, 5, 7, 6), (3, 1, 9, 7, 5), (6, 7, 9, 8), (8, 9, 1, 0), (0, 2, 4, 6, 8)])
_uv = me_004.uv_layers.new(name='UVКарта')
_uv.uv.foreach_set('vector', [1.0, 0.5, 1.0, 1.0, 0.8, 1.0, 0.8, 0.5, 0.8, 0.5, 0.8, 1.0, 0.6, 1.0, 0.6, 0.5, 0.6, 0.5, 0.6, 1.0, 0.4, 1.0, 0.4, 0.5, 0.4783, 0.3242, 0.25, 0.49, 0.02175, 0.3242, 0.1089, 0.05584, 0.3911, 0.05584, 0.4, 0.5, 0.4, 1.0, 0.2, 1.0, 0.2, 0.5, 0.2, 0.5, 0.2, 1.0, 2.98e-08, 1.0, 2.98e-08, 0.5, 0.75, 0.49, 0.9783, 0.3242, 0.8911, 0.05584, 0.6089, 0.05584, 0.5217, 0.3242])
me_004.materials.append(mat_007)
me_004.update()
me_057 = bpy.data.meshes.new('Куб.057')
me_057.from_pydata([(-1.0, -1.0, -1.0), (-1.0, -1.0, 1.0), (-1.0, 1.0, -1.0), (-1.0, 1.0, 1.0), (1.0, -1.0, -1.0), (1.0, -1.0, 1.0), (1.0, 1.0, -1.0), (1.0, 1.0, 1.0)], [], [(0, 1, 3, 2), (2, 3, 7, 6), (6, 7, 5, 4), (4, 5, 1, 0), (2, 6, 4, 0), (7, 3, 1, 5)])
_uv = me_057.uv_layers.new(name='UVКарта')
_uv.uv.foreach_set('vector', [0.375, 0.0, 0.625, 0.0, 0.625, 0.25, 0.375, 0.25, 0.375, 0.25, 0.625, 0.25, 0.625, 0.5, 0.375, 0.5, 0.375, 0.5, 0.625, 0.5, 0.625, 0.75, 0.375, 0.75, 0.375, 0.75, 0.625, 0.75, 0.625, 1.0, 0.375, 1.0, 0.125, 0.5, 0.375, 0.5, 0.375, 0.75, 0.125, 0.75, 0.625, 0.5, 0.875, 0.5, 0.875, 0.75, 0.625, 0.75])
me_057.materials.append(mat_013)
me_057.update()
me_059 = bpy.data.meshes.new('Куб.059')
me_059.from_pydata([(-1.0, -1.0, -1.0), (-1.0, -1.0, 1.0), (-1.0, 1.0, -1.0), (-1.0, 1.0, 1.0), (1.0, -1.0, -1.0), (1.0, -1.0, 1.0), (1.0, 1.0, -1.0), (1.0, 1.0, 1.0)], [], [(0, 1, 3, 2), (2, 3, 7, 6), (6, 7, 5, 4), (4, 5, 1, 0), (2, 6, 4, 0), (7, 3, 1, 5)])
_uv = me_059.uv_layers.new(name='UVКарта')
_uv.uv.foreach_set('vector', [0.375, 0.0, 0.625, 0.0, 0.625, 0.25, 0.375, 0.25, 0.375, 0.25, 0.625, 0.25, 0.625, 0.5, 0.375, 0.5, 0.375, 0.5, 0.625, 0.5, 0.625, 0.75, 0.375, 0.75, 0.375, 0.75, 0.625, 0.75, 0.625, 1.0, 0.375, 1.0, 0.125, 0.5, 0.375, 0.5, 0.375, 0.75, 0.125, 0.75, 0.625, 0.5, 0.875, 0.5, 0.875, 0.75, 0.625, 0.75])
me_059.materials.append(mat_011)
me_059.update()
me_060 = bpy.data.meshes.new('Куб.060')
me_060.from_pydata([(-1.0, -1.0, -1.0), (-1.0, -1.0, 1.0), (-1.0, 1.0, -1.0), (-1.0, 1.0, 1.0), (1.0, -1.0, -1.0), (1.0, -1.0, 1.0), (1.0, 1.0, -1.0), (1.0, 1.0, 1.0)], [], [(0, 1, 3, 2), (2, 3, 7, 6), (6, 7, 5, 4), (4, 5, 1, 0), (2, 6, 4, 0), (7, 3, 1, 5)])
_uv = me_060.uv_layers.new(name='UVКарта')
_uv.uv.foreach_set('vector', [0.375, 0.0, 0.625, 0.0, 0.625, 0.25, 0.375, 0.25, 0.375, 0.25, 0.625, 0.25, 0.625, 0.5, 0.375, 0.5, 0.375, 0.5, 0.625, 0.5, 0.625, 0.75, 0.375, 0.75, 0.375, 0.75, 0.625, 0.75, 0.625, 1.0, 0.375, 1.0, 0.125, 0.5, 0.375, 0.5, 0.375, 0.75, 0.125, 0.75, 0.625, 0.5, 0.875, 0.5, 0.875, 0.75, 0.625, 0.75])
me_060.materials.append(mat_012)
me_060.update()
me_005 = bpy.data.meshes.new('Цилиндр.005')
me_005.from_pydata([(0.0, 1.0, -1.0), (0.0, 1.0, 1.0), (0.5406, 0.8413, -1.0), (0.5406, 0.8413, 1.0), (0.9096, 0.4154, -1.0), (0.9096, 0.4154, 1.0), (0.9898, -0.1423, -1.0), (0.9898, -0.1423, 1.0), (0.7557, -0.6549, -1.0), (0.7557, -0.6549, 1.0), (0.2817, -0.9595, -1.0), (0.2817, -0.9595, 1.0), (-0.2817, -0.9595, -1.0), (-0.2817, -0.9595, 1.0), (-0.7557, -0.6549, -1.0), (-0.7557, -0.6549, 1.0), (-0.9898, -0.1423, -1.0), (-0.9898, -0.1423, 1.0), (-0.9096, 0.4154, -1.0), (-0.9096, 0.4154, 1.0), (-0.5406, 0.8413, -1.0), (-0.5406, 0.8413, 1.0), (0.5406, 0.8413, -0.9541), (3.917e-08, 1.0, -0.9541), (0.9096, 0.4154, -0.9541), (0.9898, -0.1423, -0.9541), (0.7557, -0.6549, -0.9541), (0.2817, -0.9595, -0.9541), (-0.2817, -0.9595, -0.9541), (-0.7557, -0.6549, -0.9541), (-0.9898, -0.1423, -0.9541), (-0.9096, 0.4154, -0.9541), (-0.5406, 0.8413, -0.9541)], [], [(0, 1, 3, 2), (2, 3, 5, 4), (4, 5, 7, 6), (6, 7, 9, 8), (8, 9, 11, 10), (10, 11, 13, 12), (12, 13, 15, 14), (14, 15, 17, 16), (16, 17, 19, 18), (9, 7, 25, 26), (18, 19, 21, 20), (20, 21, 1, 0), (0, 2, 4, 6, 8, 10, 12, 14, 16, 18, 20), (22, 23, 32, 31, 30, 29, 28, 27, 26, 25, 24), (3, 1, 23, 22), (7, 5, 24, 25), (1, 21, 32, 23), (5, 3, 22, 24), (21, 19, 31, 32), (19, 17, 30, 31), (17, 15, 29, 30), (15, 13, 28, 29), (13, 11, 27, 28), (11, 9, 26, 27)])
_uv = me_005.uv_layers.new(name='UVКарта')
_uv.uv.foreach_set('vector', [1.0, 0.5, 1.0, 1.0, 0.9091, 1.0, 0.9091, 0.5, 0.9091, 0.5, 0.9091, 1.0, 0.8182, 1.0, 0.8182, 0.5, 0.8182, 0.5, 0.8182, 1.0, 0.7273, 1.0, 0.7273, 0.5, 0.7273, 0.5, 0.7273, 1.0, 0.6364, 1.0, 0.6364, 0.5, 0.6364, 0.5, 0.6364, 1.0, 0.5455, 1.0, 0.5455, 0.5, 0.5455, 0.5, 0.5455, 1.0, 0.4545, 1.0, 0.4545, 0.5, 0.4545, 0.5, 0.4545, 1.0, 0.3636, 1.0, 0.3636, 0.5, 0.3636, 0.5, 0.3636, 1.0, 0.2727, 1.0, 0.2727, 0.5, 0.2727, 0.5, 0.2727, 1.0, 0.1818, 1.0, 0.1818, 0.5, 0.6364, 1.0, 0.7273, 1.0, 0.7273, 1.0, 0.6364, 1.0, 0.1818, 0.5, 0.1818, 1.0, 0.09091, 1.0, 0.09091, 0.5, 0.09091, 0.5, 0.09091, 1.0, -1.788e-07, 1.0, -1.788e-07, 0.5, 0.75, 0.49, 0.8798, 0.4519, 0.9683, 0.3497, 0.9876, 0.2158, 0.9314, 0.09283, 0.8176, 0.01972, 0.6824, 0.01972, 0.5686, 0.09283, 0.5124, 0.2158, 0.5317, 0.3497, 0.6202, 0.4519, 0.3798, 0.4519, 0.25, 0.49, 0.1202, 0.4519, 0.03169, 0.3497, 0.01244, 0.2158, 0.06862, 0.09283, 0.1824, 0.01972, 0.3176, 0.01972, 0.4314, 0.09283, 0.4876, 0.2158, 0.4683, 0.3497, 0.9091, 1.0, 1.0, 1.0, 1.0, 1.0, 0.9091, 1.0, 0.7273, 1.0, 0.8182, 1.0, 0.8182, 1.0, 0.7273, 1.0, -1.788e-07, 1.0, 0.09091, 1.0, 0.09091, 1.0, -1.788e-07, 1.0, 0.8182, 1.0, 0.9091, 1.0, 0.9091, 1.0, 0.8182, 1.0, 0.09091, 1.0, 0.1818, 1.0, 0.1818, 1.0, 0.09091, 1.0, 0.1818, 1.0, 0.2727, 1.0, 0.2727, 1.0, 0.1818, 1.0, 0.2727, 1.0, 0.3636, 1.0, 0.3636, 1.0, 0.2727, 1.0, 0.3636, 1.0, 0.4545, 1.0, 0.4545, 1.0, 0.3636, 1.0, 0.4545, 1.0, 0.5455, 1.0, 0.5455, 1.0, 0.4545, 1.0, 0.5455, 1.0, 0.6364, 1.0, 0.6364, 1.0, 0.5455, 1.0])
me_005.materials.append(mat_002)
me_005.update()
me_006 = bpy.data.meshes.new('Цилиндр.006')
me_006.from_pydata([(0.0, 1.0, -1.0), (0.0, 1.0, 1.0), (0.4647, 0.8855, -1.0), (0.4647, 0.8855, 1.0), (0.823, 0.5681, -1.0), (0.823, 0.5681, 1.0), (0.9927, 0.1205, -1.0), (0.9927, 0.1205, 1.0), (0.935, -0.3546, -1.0), (0.935, -0.3546, 1.0), (0.6631, -0.7485, -1.0), (0.6631, -0.7485, 1.0), (0.2393, -0.9709, -1.0), (0.2393, -0.9709, 1.0), (-0.2393, -0.9709, -1.0), (-0.2393, -0.9709, 1.0), (-0.6631, -0.7485, -1.0), (-0.6631, -0.7485, 1.0), (-0.935, -0.3546, -1.0), (-0.935, -0.3546, 1.0), (-0.9927, 0.1205, -1.0), (-0.9927, 0.1205, 1.0), (-0.823, 0.5681, -1.0), (-0.823, 0.5681, 1.0), (-0.4647, 0.8855, -1.0), (-0.4647, 0.8855, 1.0)], [], [(0, 1, 3, 2), (2, 3, 5, 4), (4, 5, 7, 6), (6, 7, 9, 8), (8, 9, 11, 10), (10, 11, 13, 12), (12, 13, 15, 14), (14, 15, 17, 16), (16, 17, 19, 18), (18, 19, 21, 20), (20, 21, 23, 22), (3, 1, 25, 23, 21, 19, 17, 15, 13, 11, 9, 7, 5), (22, 23, 25, 24), (24, 25, 1, 0), (0, 2, 4, 6, 8, 10, 12, 14, 16, 18, 20, 22, 24)])
_uv = me_006.uv_layers.new(name='UVКарта')
_uv.uv.foreach_set('vector', [1.0, 0.5, 1.0, 1.0, 0.9231, 1.0, 0.9231, 0.5, 0.9231, 0.5, 0.9231, 1.0, 0.8462, 1.0, 0.8462, 0.5, 0.8462, 0.5, 0.8462, 1.0, 0.7692, 1.0, 0.7692, 0.5, 0.7692, 0.5, 0.7692, 1.0, 0.6923, 1.0, 0.6923, 0.5, 0.6923, 0.5, 0.6923, 1.0, 0.6154, 1.0, 0.6154, 0.5, 0.6154, 0.5, 0.6154, 1.0, 0.5385, 1.0, 0.5385, 0.5, 0.5385, 0.5, 0.5385, 1.0, 0.4615, 1.0, 0.4615, 0.5, 0.4615, 0.5, 0.4615, 1.0, 0.3846, 1.0, 0.3846, 0.5, 0.3846, 0.5, 0.3846, 1.0, 0.3077, 1.0, 0.3077, 0.5, 0.3077, 0.5, 0.3077, 1.0, 0.2308, 1.0, 0.2308, 0.5, 0.2308, 0.5, 0.2308, 1.0, 0.1538, 1.0, 0.1538, 0.5, 0.3615, 0.4625, 0.25, 0.49, 0.1385, 0.4625, 0.05248, 0.3863, 0.01175, 0.2789, 0.0256, 0.1649, 0.09085, 0.07036, 0.1926, 0.01697, 0.3074, 0.01697, 0.4091, 0.07036, 0.4744, 0.1649, 0.4883, 0.2789, 0.4475, 0.3863, 0.1538, 0.5, 0.1538, 1.0, 0.07692, 1.0, 0.07692, 0.5, 0.07692, 0.5, 0.07692, 1.0, 4.47e-08, 1.0, 4.47e-08, 0.5, 0.75, 0.49, 0.8615, 0.4625, 0.9475, 0.3863, 0.9883, 0.2789, 0.9744, 0.1649, 0.9091, 0.07036, 0.8074, 0.01697, 0.6926, 0.01697, 0.5909, 0.07036, 0.5256, 0.1649, 0.5117, 0.2789, 0.5525, 0.3863, 0.6385, 0.4625])
me_006.materials.append(mat_001)
me_006.update()
me_007 = bpy.data.meshes.new('Цилиндр.007')
me_007.from_pydata([(0.0, 1.0, -1.0), (0.0, 1.0, 1.0), (0.9511, 0.309, -1.0), (0.9511, 0.309, 1.0), (0.5878, -0.809, -1.0), (0.5878, -0.809, 1.0), (-0.5878, -0.809, -1.0), (-0.5878, -0.809, 1.0), (-0.9511, 0.309, -1.0), (-0.9511, 0.309, 1.0), (11.26, 1.0, 0.004785), (12.21, 0.309, 0.004785), (11.85, -0.809, 0.004785), (10.67, -0.809, 0.004785), (10.31, 0.309, 0.004785), (7.27, 1.0, 0.5031), (8.221, 0.309, 0.5031), (7.858, -0.809, 0.5031), (6.682, -0.809, 0.5031), (6.319, 0.309, 0.5031), (8.308, 0.309, -0.4969), (7.945, -0.809, -0.4969), (6.769, -0.809, -0.4969), (6.406, 0.309, -0.4969), (7.357, 1.0, -0.4969)], [], [(15, 1, 3, 16), (16, 3, 5, 17), (17, 5, 7, 18), (3, 1, 9, 7, 5), (18, 7, 9, 19), (19, 9, 1, 15), (0, 2, 4, 6, 8), (23, 14, 10, 24), (22, 13, 14, 23), (21, 12, 13, 22), (20, 11, 12, 21), (24, 10, 11, 20), (14, 19, 15, 10), (13, 18, 19, 14), (12, 17, 18, 13), (11, 16, 17, 12), (10, 15, 16, 11), (0, 24, 20, 2), (2, 20, 21, 4), (4, 21, 22, 6), (6, 22, 23, 8), (8, 23, 24, 0)])
_uv = me_007.uv_layers.new(name='UVКарта')
_uv.uv.foreach_set('vector', [1.0, 0.875, 1.0, 1.0, 0.8, 1.0, 0.8, 0.875, 0.8, 0.875, 0.8, 1.0, 0.6, 1.0, 0.6, 0.875, 0.6, 0.875, 0.6, 1.0, 0.4, 1.0, 0.4, 0.875, 0.4783, 0.3242, 0.25, 0.49, 0.02175, 0.3242, 0.1089, 0.05584, 0.3911, 0.05584, 0.4, 0.875, 0.4, 1.0, 0.2, 1.0, 0.2, 0.875, 0.2, 0.875, 0.2, 1.0, 2.98e-08, 1.0, 2.98e-08, 0.875, 0.75, 0.49, 0.9783, 0.3242, 0.8911, 0.05584, 0.6089, 0.05584, 0.5217, 0.3242, 0.2, 0.625, 0.2, 0.75, 2.98e-08, 0.75, 2.98e-08, 0.625, 0.4, 0.625, 0.4, 0.75, 0.2, 0.75, 0.2, 0.625, 0.6, 0.625, 0.6, 0.75, 0.4, 0.75, 0.4, 0.625, 0.8, 0.625, 0.8, 0.75, 0.6, 0.75, 0.6, 0.625, 1.0, 0.625, 1.0, 0.75, 0.8, 0.75, 0.8, 0.625, 0.2, 0.75, 0.2, 0.875, 2.98e-08, 0.875, 2.98e-08, 0.75, 0.4, 0.75, 0.4, 0.875, 0.2, 0.875, 0.2, 0.75, 0.6, 0.75, 0.6, 0.875, 0.4, 0.875, 0.4, 0.75, 0.8, 0.75, 0.8, 0.875, 0.6, 0.875, 0.6, 0.75, 1.0, 0.75, 1.0, 0.875, 0.8, 0.875, 0.8, 0.75, 1.0, 0.5, 1.0, 0.625, 0.8, 0.625, 0.8, 0.5, 0.8, 0.5, 0.8, 0.625, 0.6, 0.625, 0.6, 0.5, 0.6, 0.5, 0.6, 0.625, 0.4, 0.625, 0.4, 0.5, 0.4, 0.5, 0.4, 0.625, 0.2, 0.625, 0.2, 0.5, 0.2, 0.5, 0.2, 0.625, 2.98e-08, 0.625, 2.98e-08, 0.5])
me_007.materials.append(mat_003)
me_007.update()
me_008 = bpy.data.meshes.new('Цилиндр.008')
me_008.from_pydata([(0.0, 1.0, -1.0), (0.0, 1.0, 1.0), (0.9511, 0.309, -1.0), (0.9511, 0.309, 1.0), (0.5878, -0.809, -1.0), (0.5878, -0.809, 1.0), (-0.5878, -0.809, -1.0), (-0.5878, -0.809, 1.0), (-0.9511, 0.309, -1.0), (-0.9511, 0.309, 1.0)], [], [(0, 1, 3, 2), (2, 3, 5, 4), (4, 5, 7, 6), (3, 1, 9, 7, 5), (6, 7, 9, 8), (8, 9, 1, 0), (0, 2, 4, 6, 8)])
_uv = me_008.uv_layers.new(name='UVКарта')
_uv.uv.foreach_set('vector', [1.0, 0.5, 1.0, 1.0, 0.8, 1.0, 0.8, 0.5, 0.8, 0.5, 0.8, 1.0, 0.6, 1.0, 0.6, 0.5, 0.6, 0.5, 0.6, 1.0, 0.4, 1.0, 0.4, 0.5, 0.4783, 0.3242, 0.25, 0.49, 0.02175, 0.3242, 0.1089, 0.05584, 0.3911, 0.05584, 0.4, 0.5, 0.4, 1.0, 0.2, 1.0, 0.2, 0.5, 0.2, 0.5, 0.2, 1.0, 2.98e-08, 1.0, 2.98e-08, 0.5, 0.75, 0.49, 0.9783, 0.3242, 0.8911, 0.05584, 0.6089, 0.05584, 0.5217, 0.3242])
me_008.materials.append(mat_004)
me_008.update()

# ---- objects
ob_014 = bpy.data.objects.new('Куб.014', me_029)
ob_016 = bpy.data.objects.new('Куб.016', me_031)
ob_024 = bpy.data.objects.new('Куб.024', me_039)
ob_025 = bpy.data.objects.new('Куб.025', me_040)
ob_001 = bpy.data.objects.new('Куб.001', me_041)
ob_002 = bpy.data.objects.new('Куб.002', me_042)
ob_003 = bpy.data.objects.new('Куб.003', me_043)
ob_004 = bpy.data.objects.new('Куб.004', me_044)
ob_005 = bpy.data.objects.new('Куб.005', me_045)
ob_006 = bpy.data.objects.new('Куб.006', me_046)
ob_007 = bpy.data.objects.new('Куб.007', me_047)
ob_008 = bpy.data.objects.new('Куб.008', me_048)
ob_009 = bpy.data.objects.new('Куб.009', me_049)
ob_010 = bpy.data.objects.new('Куб.010', me_050)
ob_011 = bpy.data.objects.new('Куб.011', me_051)
ob_012 = bpy.data.objects.new('Куб.012', me_052)
ob_001_1 = bpy.data.objects.new('Цилиндр.001', me_001)
ob_013 = bpy.data.objects.new('Куб.013', me_054)
ob_015 = bpy.data.objects.new('Куб.015', me_055)
ob_x = bpy.data.objects.new('Цилиндр', me_002)
ob_002_1 = bpy.data.objects.new('Цилиндр.002', me_003)
ob_017 = bpy.data.objects.new('Куб.017', me_056)
ob_003_1 = bpy.data.objects.new('Цилиндр.003', me_004)
ob_x_1 = bpy.data.objects.new('Куб', me_057)
ob_018 = bpy.data.objects.new('Куб.018', me_059)
ob_019 = bpy.data.objects.new('Куб.019', me_060)
ob_004_1 = bpy.data.objects.new('Цилиндр.004', me_005)
ob_005_1 = bpy.data.objects.new('Цилиндр.005', me_006)
ob_006_1 = bpy.data.objects.new('Цилиндр.006', me_007)
ob_007_1 = bpy.data.objects.new('Цилиндр.007', me_008)

# ---- transforms, parenting, visibility, modifiers, constraints
ob_014.location = (-0.07033, -0.02752, 1.226)
ob_014.rotation_euler = (-0.008408, 0.01281, -0.05185)
ob_014.scale = (0.1026, 0.1806, 0.08738)
ob_016.location = (-0.3959, 0.6478, 1.193)
ob_016.rotation_euler = (0.0, -0.0, 1.006)
ob_016.scale = (0.1026, 0.1806, 0.08738)
ob_024.location = (-0.4748, 0.6986, 1.001)
ob_024.rotation_euler = (0.0, -0.0, 1.006)
ob_024.scale = (0.1026, 0.1806, 0.08738)
ob_025.location = (-0.06386, 0.05195, 1.049)
ob_025.rotation_euler = (-0.008425, 0.01319, -0.04079)
ob_025.scale = (0.1026, 0.1806, 0.08738)
ob_001.location = (-0.5314, -0.6984, 0.6697)
ob_001.rotation_euler = (0.02536, 0.01456, -1.112)
ob_001.scale = (0.1026, 0.1806, 0.08739)
ob_002.location = (-0.4533, -0.6621, 0.4951)
ob_002.rotation_euler = (0.02536, 0.01456, -1.101)
ob_002.scale = (0.1026, 0.1806, 0.08739)
ob_003.location = (-1.521, -0.3343, 0.9806)
ob_003.rotation_euler = (0.02536, 0.01456, -2.636)
ob_003.scale = (0.1026, 0.1806, 0.08739)
ob_004.location = (-1.481, -0.4106, 0.806)
ob_004.rotation_euler = (0.02536, 0.01456, -2.625)
ob_004.scale = (0.1026, 0.1806, 0.08739)
ob_005.location = (-1.569, 0.3014, 0.469)
ob_005.rotation_euler = (0.02536, 0.01456, -3.436)
ob_005.scale = (0.1026, 0.1806, 0.08739)
ob_006.location = (-0.2333, 0.4842, 0.491)
ob_006.rotation_euler = (0.02536, 0.01456, -2.479)
ob_006.scale = (0.1026, 0.1806, 0.08739)
ob_007.location = (-0.8208, -0.7683, 1.188)
ob_007.rotation_euler = (0.02536, 0.01456, -1.491)
ob_007.scale = (0.1026, 0.1806, 0.08739)
ob_008.location = (-1.551, 0.3169, 1.208)
ob_008.rotation_euler = (0.02536, 0.01456, -3.593)
ob_008.scale = (0.1026, 0.1806, 0.08739)
ob_009.location = (-0.9208, 0.7703, 0.2299)
ob_009.rotation_euler = (0.0, -0.0, 1.66)
ob_009.scale = (0.1026, 0.1806, 0.08738)
ob_010.location = (-1.261, -0.6262, 0.2138)
ob_010.rotation_euler = (0.02536, 0.01456, -2.183)
ob_010.scale = (0.1026, 0.1806, 0.08739)
ob_011.location = (-1.234, 0.6623, 0.7827)
ob_011.rotation_euler = (0.02536, 0.01456, -4.193)
ob_011.scale = (0.1026, 0.1806, 0.08739)
ob_012.location = (-0.1132, -0.2495, 0.204)
ob_012.rotation_euler = (-0.008408, 0.01281, -0.3507)
ob_012.scale = (0.1026, 0.1806, 0.08738)
ob_001_1.location = (-0.8442, 0.006992, 0.7718)
ob_001_1.scale = (0.8592, 0.8592, 0.6732)
ob_013.location = (-1.858, 0.006992, 1.51)
ob_013.scale = (0.09411, 0.1392, 1.446)
ob_015.location = (0.1666, 0.006992, 1.51)
ob_015.scale = (0.09411, 0.1392, 1.446)
ob_x.location = (-0.5817, 0.006992, 1.873)
ob_x.rotation_euler = (0.0, -1.561, 0.0)
ob_x.scale = (0.06918, 0.06787, 1.45)
ob_002_1.location = (1.001, 0.006992, 1.363)
ob_002_1.rotation_euler = (0.0, -1.561, 0.0)
ob_002_1.scale = (0.05692, 0.05585, 0.1542)
ob_017.location = (0.8015, 0.007065, 1.617)
ob_017.scale = (0.05418, 0.08012, 0.3433)
ob_003_1.location = (-0.7752, 0.006992, 1.873)
ob_003_1.rotation_euler = (0.0, -1.561, 0.0)
ob_003_1.scale = (0.2118, 0.2078, 0.5826)
ob_x_1.location = (-0.8429, 0.4398, 2.629)
ob_x_1.rotation_euler = (-0.6831, 0.003688, 3.142)
ob_x_1.scale = (1.262, 0.04144, 0.4891)
ob_018.location = (-0.8429, -0.4185, 2.641)
ob_018.rotation_euler = (-0.6807, -0.001609, 6.289)
ob_018.scale = (1.262, 0.04144, 0.4891)
ob_019.location = (-0.8529, 0.006992, 2.988)
ob_019.scale = (1.319, 0.133, 0.133)
ob_004_1.location = (-0.8294, -0.02774, 0.7632)
ob_004_1.scale = (0.2678, 0.2678, 0.2678)
ob_005_1.location = (-0.8559, 0.01808, 0.3539)
ob_005_1.scale = (0.8265, 0.8265, 0.0)
ob_006_1.location = (-0.8228, 0.01594, 1.007)
ob_006_1.rotation_euler = (0.0, -1.561, 0.0)
ob_006_1.scale = (0.01076, 0.009258, 0.2514)
ob_007_1.location = (-0.8228, 0.01594, 1.581)
ob_007_1.rotation_euler = (-0.0, -3.13, -0.0)
ob_007_1.scale = (0.0108, 0.009258, 0.456)

# ---- collection membership
col_collection.objects.link(ob_014)
col_collection.objects.link(ob_016)
col_collection.objects.link(ob_024)
col_collection.objects.link(ob_025)
col_collection.objects.link(ob_001)
col_collection.objects.link(ob_002)
col_collection.objects.link(ob_003)
col_collection.objects.link(ob_004)
col_collection.objects.link(ob_005)
col_collection.objects.link(ob_006)
col_collection.objects.link(ob_007)
col_collection.objects.link(ob_008)
col_collection.objects.link(ob_009)
col_collection.objects.link(ob_010)
col_collection.objects.link(ob_011)
col_collection.objects.link(ob_012)
col_collection.objects.link(ob_001_1)
col_collection.objects.link(ob_013)
col_collection.objects.link(ob_015)
col_collection.objects.link(ob_x)
col_collection.objects.link(ob_002_1)
col_collection.objects.link(ob_017)
col_collection.objects.link(ob_003_1)
col_collection.objects.link(ob_x_1)
col_collection.objects.link(ob_018)
col_collection.objects.link(ob_019)
col_collection.objects.link(ob_004_1)
col_collection.objects.link(ob_005_1)
col_collection.objects.link(ob_006_1)
col_collection.objects.link(ob_007_1)

# ---- scene / render settings (as saved in the file)
scene.frame_start = 1; scene.frame_end = 250; scene.frame_set(1)
scene.render.engine = 'BLENDER_EEVEE_NEXT'
scene.cycles.sampling_pattern = 'TABULATED_SOBOL'
scene.view_settings.view_transform = 'Filmic'
bpy.context.view_layer.update()

# ---- added for rendering (the .blend has no active camera and no usable light): camera, sun
cam_auto = bpy.data.cameras.new('AutoCamera')
cam_auto.lens = 50.0
cam_auto.sensor_width = 36.0
cam_auto.clip_end = 1000.0
ob_auto_camera = bpy.data.objects.new('AutoCamera', cam_auto)
scene.collection.objects.link(ob_auto_camera)
ob_auto_camera.location = (3.9836, -5.3887, 5.18608)
ob_auto_camera.rotation_euler = (1.09748, -7.21219e-08, 0.694738)
scene.camera = ob_auto_camera
light_auto_sun = bpy.data.lights.new('AutoSun', 'SUN')
light_auto_sun.energy = 3.0
light_auto_sun.angle = 0.0523599
ob_auto_sun = bpy.data.objects.new('AutoSun', light_auto_sun)
scene.collection.objects.link(ob_auto_sun)
ob_auto_sun.rotation_euler = (0.872665, 0.174533, 0.523599)
bpy.context.view_layer.update()

